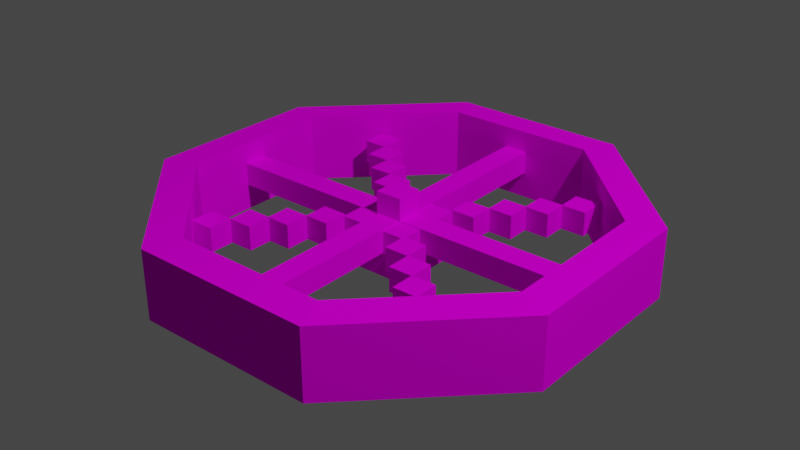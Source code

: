 # Source: weel_.blend  (saved by Blender 3.0.42; exported with 4.5.12 LTS)
import bpy
from mathutils import Matrix  # noqa: F401  (used for matrix-valued properties, if any)

bpy.ops.wm.read_factory_settings(use_empty=True)
scene = bpy.context.scene
scene.name = 'Scene'

# ---- collections
col_collection = bpy.data.collections.new('Collection'); scene.collection.children.link(col_collection)

# ---- images (referenced by path relative to the original .blend; pixels are not part of the script)
import os
ASSET_DIR = os.environ.get("B2B_ASSET_DIR", "")  # directory of the original .blend (textures are referenced by path, not embedded)
HERE = os.path.dirname(os.path.abspath(__file__))  # packed textures are extracted next to this script under _unpacked/

def load_image(name, relpath, width, height, colorspace="sRGB"):
    """Load a texture the original file referenced (path relative to the .blend, or extracted next to this script)."""
    p = next((c for c in (os.path.join(HERE, relpath), os.path.join(ASSET_DIR, relpath)) if relpath and os.path.exists(c)), "")
    if p:
        img = bpy.data.images.load(p, check_existing=True)
        img.name = name
    else:  # same state as the original file: an image datablock whose file is absent (Cycles renders it pink)
        img = bpy.data.images.new(name, width, height)
        img.source = "FILE"
        img.filepath = "//" + (relpath or name)
    img.colorspace_settings.name = colorspace
    return img
img_forest_spot_texture_all_png = load_image('Forest_spot_Texture_All.png', 'Forest_spot_Texture_All.png', 1024, 1024, 'sRGB')

# ---- materials (node trees are filled in below, after node groups)
mat_material = bpy.data.materials.new('Material')
mat_material.alpha_threshold = 0.0
mat_material.use_backface_culling = True
mat_material.use_transparent_shadow = False
mat_material.line_color = (0.0, 0.0, 0.0, 1.0)

# ---- material node trees
mat_material.use_nodes = True; mat_material.node_tree.nodes.clear()
_N = mat_material.node_tree.nodes; _L = mat_material.node_tree.links
n0 = _N.new('ShaderNodeOutputMaterial'); n0.name = 'Material Output'; n0.location = (300, 300)
n1 = _N.new('ShaderNodeBsdfPrincipled'); n1.name = 'Principled BSDF'; n1.location = (10, 300)
n1.distribution = 'GGX'
n1.subsurface_method = 'RANDOM_WALK_SKIN'
n1.inputs[2].default_value = 1.0
n1.inputs[3].default_value = 0.0
n1.inputs[11].default_value = 1.01
n1.inputs[13].default_value = 0.0
n1.inputs[20].default_value = 0.0
n1.inputs[27].default_value = (0.0, 0.0, 0.0, 1.0)
n2 = _N.new('ShaderNodeTexImage'); n2.name = 'Image Texture'; n2.location = (-280, 275)
n2.image = img_forest_spot_texture_all_png
n2.interpolation = 'Closest'
_L.new(n1.outputs[0], n0.inputs[0])
_L.new(n2.outputs[0], n1.inputs[0])
n0.is_active_output = True

# ---- world
world_world = bpy.data.worlds.new('World'); scene.world = world_world
world_world.use_nodes = True; world_world.node_tree.nodes.clear()
_N = world_world.node_tree.nodes; _L = world_world.node_tree.links
n0 = _N.new('ShaderNodeOutputWorld'); n0.name = 'World Output'; n0.location = (300, 300)
n1 = _N.new('ShaderNodeBackground'); n1.name = 'Background'; n1.location = (10, 300)
n1.inputs[0].default_value = (0.05088, 0.05088, 0.05088, 1.0)
_L.new(n1.outputs[0], n0.inputs[0])
n0.is_active_output = True
world_world.color = (0.05088, 0.05088, 0.05088)
world_world.use_sun_shadow = False
world_world.sun_shadow_jitter_overblur = 0.0

# ---- lights
light_light = bpy.data.lights.new('Light', 'POINT')
light_light.transmission_factor = 0.0
light_light.energy = 1000.0
light_light.shadow_soft_size = 0.1
light_light.shadow_maximum_resolution = 0.006
light_light.use_absolute_resolution = True

# ---- meshes
me_cube_001 = bpy.data.meshes.new('Cube.001')
me_cube_001.from_pydata([(-1.0, -1.0, -1.0), (-1.0, -1.0, 1.0), (-1.0, 1.0, -1.0), (-1.0, 1.0, 1.0), (1.0, -1.0, -1.0), (1.0, -1.0, 1.0), (1.0, 1.0, -1.0), (1.0, 1.0, 1.0), (2.639, 6.297, -1.042), (2.639, 6.297, 1.933), (6.272, 2.605, -1.042), (6.272, 2.605, 1.933), (6.231, -2.574, -1.042), (6.231, -2.574, 1.933), (2.54, -6.207, -1.042), (2.54, -6.207, 1.933), (-2.639, -6.165, -1.042), (-2.639, -6.165, 1.933), (-6.272, -2.474, -1.042), (-6.272, -2.474, 1.933), (-6.231, 2.705, -1.042), (-6.231, 2.705, 1.933), (-2.54, 6.338, -1.042), (-2.54, 6.338, 1.933), (5.331, 2.225, 2.0), (-2.159, 5.397, 2.0), (-5.331, -2.093, 2.0), (2.159, -5.266, 2.0), (-5.296, 2.309, 2.0), (2.243, 5.362, 2.0), (5.296, -2.178, 2.0), (-2.243, -5.231, 2.0), (2.243, 5.362, -1.109), (5.296, -2.178, -1.109), (-2.243, -5.231, -1.109), (-5.296, 2.309, -1.109), (-2.159, 5.397, -1.109), (2.159, -5.266, -1.109), (5.331, 2.225, -1.109), (-5.331, -2.093, -1.109), (-0.3996, -0.3804, -0.5609), (-0.3996, -0.3804, 2.029), (-0.3996, 0.3832, -0.5609), (-0.3996, 0.3832, 2.029), (0.3641, -0.3804, -0.5609), (0.3641, -0.3804, 2.029), (0.3641, 0.3832, -0.5609), (0.3641, 0.3832, 2.029), (-0.3759, -5.523, 0.04028), (-0.3759, -5.523, 1.059), (0.3231, -5.523, 0.04028), (0.3231, -5.523, 1.059), (-0.3759, 5.507, 0.04028), (-0.3759, 5.507, 1.059), (0.3231, 5.507, 0.04028), (0.3231, 5.507, 1.059), (-5.546, 0.3418, 0.04028), (-5.546, 0.3418, 1.059), (-5.546, -0.3571, 0.04028), (-5.546, -0.3571, 1.059), (5.493, 0.3418, 0.04028), (5.493, 0.3418, 1.059), (5.493, -0.3571, 0.04028), (5.493, -0.3571, 1.059), (-1.69, 0.9807, 0.03843), (-1.69, 0.9807, 1.084), (-1.69, 1.684, 0.03843), (-1.69, 1.684, 1.084), (-0.9867, 0.9807, 0.03843), (-0.9867, 0.9807, 1.084), (-0.9867, 1.684, 0.03843), (-0.9867, 1.684, 1.084), (-2.387, 1.669, 0.03843), (-2.387, 1.669, 1.084), (-2.387, 2.373, 0.03843), (-2.387, 2.373, 1.084), (-1.683, 1.669, 0.03843), (-1.683, 1.669, 1.084), (-1.683, 2.373, 0.03843), (-1.683, 2.373, 1.084), (-3.068, 2.343, 0.03843), (-3.068, 2.343, 1.084), (-3.068, 3.046, 0.03843), (-3.068, 3.046, 1.084), (-2.364, 2.343, 0.03843), (-2.364, 2.343, 1.084), (-2.364, 3.046, 0.03843), (-2.364, 3.046, 1.084), (-3.756, 3.031, 0.03843), (-3.756, 3.031, 1.084), (-3.756, 3.735, 0.03843), (-3.756, 3.735, 1.084), (-3.052, 3.031, 0.03843), (-3.052, 3.031, 1.084), (-3.052, 3.735, 0.03843), (-3.052, 3.735, 1.084), (1.694, -0.9729, 0.03843), (1.694, -0.9729, 1.084), (1.694, -1.677, 0.03843), (1.694, -1.677, 1.084), (0.9907, -0.9729, 0.03843), (0.9907, -0.9729, 1.084), (0.9907, -1.677, 0.03843), (0.9907, -1.677, 1.084), (2.391, -1.662, 0.03843), (2.391, -1.662, 1.084), (2.391, -2.365, 0.03843), (2.391, -2.365, 1.084), (1.687, -1.662, 0.03843), (1.687, -1.662, 1.084), (1.687, -2.365, 0.03843), (1.687, -2.365, 1.084), (3.072, -2.335, 0.03843), (3.072, -2.335, 1.084), (3.072, -3.039, 0.03843), (3.072, -3.039, 1.084), (2.368, -2.335, 0.03843), (2.368, -2.335, 1.084), (2.368, -3.039, 0.03843), (2.368, -3.039, 1.084), (3.76, -3.023, 0.03843), (3.76, -3.023, 1.084), (3.76, -3.727, 0.03843), (3.76, -3.727, 1.084), (3.056, -3.023, 0.03843), (3.056, -3.023, 1.084), (3.056, -3.727, 0.03843), (3.056, -3.727, 1.084), (0.9907, 1.684, 0.03843), (0.9907, 1.684, 1.084), (1.694, 1.684, 0.03843), (1.694, 1.684, 1.084), (0.9907, 0.9807, 0.03843), (0.9907, 0.9807, 1.084), (1.694, 0.9807, 0.03843), (1.694, 0.9807, 1.084), (1.679, 2.381, 0.03843), (1.679, 2.381, 1.084), (2.383, 2.381, 0.03843), (2.383, 2.381, 1.084), (1.679, 1.677, 0.03843), (1.679, 1.677, 1.084), (2.383, 1.677, 0.03843), (2.383, 1.677, 1.084), (2.353, 3.062, 0.03843), (2.353, 3.062, 1.084), (3.056, 3.062, 0.03843), (3.056, 3.062, 1.084), (2.353, 2.358, 0.03843), (2.353, 2.358, 1.084), (3.056, 2.358, 0.03843), (3.056, 2.358, 1.084), (3.041, 3.75, 0.03843), (3.041, 3.75, 1.084), (3.745, 3.75, 0.03843), (3.745, 3.75, 1.084), (3.041, 3.046, 0.03843), (3.041, 3.046, 1.084), (3.745, 3.046, 0.03843), (3.745, 3.046, 1.084), (-0.986, -1.677, 0.03843), (-0.986, -1.677, 1.084), (-1.69, -1.677, 0.03843), (-1.69, -1.677, 1.084), (-0.986, -0.9729, 0.03843), (-0.986, -0.9729, 1.084), (-1.69, -0.9729, 0.03843), (-1.69, -0.9729, 1.084), (-1.675, -2.373, 0.03843), (-1.675, -2.373, 1.084), (-2.378, -2.373, 0.03843), (-2.378, -2.373, 1.084), (-1.675, -1.669, 0.03843), (-1.675, -1.669, 1.084), (-2.378, -1.669, 0.03843), (-2.378, -1.669, 1.084), (-2.348, -3.054, 0.03843), (-2.348, -3.054, 1.084), (-3.052, -3.054, 0.03843), (-3.052, -3.054, 1.084), (-2.348, -2.35, 0.03843), (-2.348, -2.35, 1.084), (-3.052, -2.35, 0.03843), (-3.052, -2.35, 1.084), (-3.036, -3.742, 0.03843), (-3.036, -3.742, 1.084), (-3.74, -3.742, 0.03843), (-3.74, -3.742, 1.084), (-3.036, -3.039, 0.03843), (-3.036, -3.039, 1.084), (-3.74, -3.039, 0.03843), (-3.74, -3.039, 1.084)], [], [(0, 1, 3, 2), (2, 3, 7, 6), (6, 7, 5, 4), (4, 5, 1, 0), (2, 6, 4, 0), (7, 3, 1, 5), (8, 9, 11, 10), (10, 11, 13, 12), (12, 13, 15, 14), (14, 15, 17, 16), (16, 17, 19, 18), (18, 19, 21, 20), (25, 23, 21, 19, 26, 28), (26, 19, 17, 15, 13, 11, 9, 23, 25, 29, 24, 30, 27, 31), (20, 21, 23, 22), (22, 23, 9, 8), (22, 8, 10, 12, 14, 16, 18, 39, 34, 37, 33, 38, 32, 36), (39, 18, 20, 22, 36, 35), (38, 24, 29, 32), (30, 24, 38, 33), (27, 30, 33, 37), (31, 27, 37, 34), (26, 31, 34, 39), (35, 28, 26, 39), (36, 25, 28, 35), (32, 29, 25, 36), (40, 41, 43, 42), (42, 43, 47, 46), (46, 47, 45, 44), (44, 45, 41, 40), (42, 46, 44, 40), (47, 43, 41, 45), (48, 49, 51, 50), (50, 51, 55, 54), (54, 55, 53, 52), (52, 53, 49, 48), (50, 54, 52, 48), (55, 51, 49, 53), (56, 57, 59, 58), (58, 59, 63, 62), (62, 63, 61, 60), (60, 61, 57, 56), (58, 62, 60, 56), (63, 59, 57, 61), (64, 65, 67, 66), (66, 67, 71, 70), (70, 71, 69, 68), (68, 69, 65, 64), (66, 70, 68, 64), (71, 67, 65, 69), (72, 73, 75, 74), (74, 75, 79, 78), (78, 79, 77, 76), (76, 77, 73, 72), (74, 78, 76, 72), (79, 75, 73, 77), (80, 81, 83, 82), (82, 83, 87, 86), (86, 87, 85, 84), (84, 85, 81, 80), (82, 86, 84, 80), (87, 83, 81, 85), (88, 89, 91, 90), (90, 91, 95, 94), (94, 95, 93, 92), (92, 93, 89, 88), (90, 94, 92, 88), (95, 91, 89, 93), (96, 97, 99, 98), (98, 99, 103, 102), (102, 103, 101, 100), (100, 101, 97, 96), (98, 102, 100, 96), (103, 99, 97, 101), (104, 105, 107, 106), (106, 107, 111, 110), (110, 111, 109, 108), (108, 109, 105, 104), (106, 110, 108, 104), (111, 107, 105, 109), (112, 113, 115, 114), (114, 115, 119, 118), (118, 119, 117, 116), (116, 117, 113, 112), (114, 118, 116, 112), (119, 115, 113, 117), (120, 121, 123, 122), (122, 123, 127, 126), (126, 127, 125, 124), (124, 125, 121, 120), (122, 126, 124, 120), (127, 123, 121, 125), (128, 129, 131, 130), (130, 131, 135, 134), (134, 135, 133, 132), (132, 133, 129, 128), (130, 134, 132, 128), (135, 131, 129, 133), (136, 137, 139, 138), (138, 139, 143, 142), (142, 143, 141, 140), (140, 141, 137, 136), (138, 142, 140, 136), (143, 139, 137, 141), (144, 145, 147, 146), (146, 147, 151, 150), (150, 151, 149, 148), (148, 149, 145, 144), (146, 150, 148, 144), (151, 147, 145, 149), (152, 153, 155, 154), (154, 155, 159, 158), (158, 159, 157, 156), (156, 157, 153, 152), (154, 158, 156, 152), (159, 155, 153, 157), (160, 161, 163, 162), (162, 163, 167, 166), (166, 167, 165, 164), (164, 165, 161, 160), (162, 166, 164, 160), (167, 163, 161, 165), (168, 169, 171, 170), (170, 171, 175, 174), (174, 175, 173, 172), (172, 173, 169, 168), (170, 174, 172, 168), (175, 171, 169, 173), (176, 177, 179, 178), (178, 179, 183, 182), (182, 183, 181, 180), (180, 181, 177, 176), (178, 182, 180, 176), (183, 179, 177, 181), (184, 185, 187, 186), (186, 187, 191, 190), (190, 191, 189, 188), (188, 189, 185, 184), (186, 190, 188, 184), (191, 187, 185, 189)])
_uv = me_cube_001.uv_layers.new(name='UVMap')
_uv.uv.foreach_set('vector', [0.2775, 0.4213, 0.2775, 0.4213, 0.2775, 0.4213, 0.2775, 0.4213, 0.2775, 0.4213, 0.2775, 0.4213, 0.2775, 0.4213, 0.2775, 0.4213, 0.2775, 0.4213, 0.2775, 0.4213, 0.2775, 0.4213, 0.2775, 0.4213, 0.2775, 0.4213, 0.2775, 0.4213, 0.2775, 0.4213, 0.2775, 0.4213, 0.2775, 0.4213, 0.2775, 0.4213, 0.2775, 0.4213, 0.2775, 0.4213, 0.2775, 0.4213, 0.2775, 0.4213, 0.2775, 0.4213, 0.2775, 0.4213, 0.124, 0.3081, 0.124, 0.3081, 0.124, 0.3081, 0.124, 0.3081, 0.124, 0.3081, 0.124, 0.3081, 0.124, 0.3081, 0.124, 0.3081, 0.124, 0.3081, 0.124, 0.3081, 0.124, 0.3081, 0.124, 0.3081, 0.124, 0.3081, 0.124, 0.3081, 0.124, 0.3081, 0.124, 0.3081, 0.124, 0.3081, 0.124, 0.3081, 0.124, 0.3081, 0.124, 0.3081, 0.124, 0.3081, 0.124, 0.3081, 0.124, 0.3081, 0.124, 0.3081, 0.124, 0.3081, 0.124, 0.3081, 0.124, 0.3081, 0.124, 0.3081, 0.124, 0.3081, 0.124, 0.3081, 0.124, 0.3081, 0.124, 0.3081, 0.124, 0.3081, 0.124, 0.3081, 0.124, 0.3081, 0.124, 0.3081, 0.124, 0.3081, 0.124, 0.3081, 0.124, 0.3081, 0.124, 0.3081, 0.124, 0.3081, 0.124, 0.3081, 0.124, 0.3081, 0.124, 0.3081, 0.124, 0.3081, 0.124, 0.3081, 0.124, 0.3081, 0.124, 0.3081, 0.124, 0.3081, 0.124, 0.3081, 0.124, 0.3081, 0.124, 0.3081, 0.124, 0.3081, 0.124, 0.3081, 0.124, 0.3081, 0.124, 0.3081, 0.124, 0.3081, 0.124, 0.3081, 0.124, 0.3081, 0.124, 0.3081, 0.124, 0.3081, 0.124, 0.3081, 0.124, 0.3081, 0.124, 0.3081, 0.124, 0.3081, 0.124, 0.3081, 0.124, 0.3081, 0.124, 0.3081, 0.124, 0.3081, 0.124, 0.3081, 0.124, 0.3081, 0.124, 0.3081, 0.124, 0.3081, 0.124, 0.3081, 0.124, 0.3081, 0.124, 0.3081, 0.124, 0.3081, 0.124, 0.3081, 0.124, 0.3081, 0.124, 0.3081, 0.124, 0.3081, 0.124, 0.3081, 0.124, 0.3081, 0.124, 0.3081, 0.124, 0.3081, 0.124, 0.3081, 0.124, 0.3081, 0.124, 0.3081, 0.124, 0.3081, 0.124, 0.3081, 0.124, 0.3081, 0.124, 0.3081, 0.124, 0.3081, 0.124, 0.3081, 0.124, 0.3081, 0.124, 0.3081, 0.124, 0.3081, 0.124, 0.3081, 0.124, 0.3081, 0.124, 0.3081, 0.124, 0.3081, 0.124, 0.3081, 0.124, 0.3081, 0.124, 0.3081, 0.7736, 0.5, 0.7736, 0.5, 0.7736, 0.5, 0.7736, 0.5, 0.7736, 0.5, 0.7736, 0.5, 0.7736, 0.5, 0.7736, 0.5, 0.7736, 0.5, 0.7736, 0.5, 0.7736, 0.5, 0.7736, 0.5, 0.7736, 0.5, 0.7736, 0.5, 0.7736, 0.5, 0.7736, 0.5, 0.7736, 0.5, 0.7736, 0.5, 0.7736, 0.5, 0.7736, 0.5, 0.7736, 0.5, 0.7736, 0.5, 0.7736, 0.5, 0.7736, 0.5, 0.02162, 0.3425, 0.02162, 0.3425, 0.02162, 0.3425, 0.02162, 0.3425, 0.02162, 0.3425, 0.02162, 0.3425, 0.02162, 0.3425, 0.02162, 0.3425, 0.02162, 0.3425, 0.02162, 0.3425, 0.02162, 0.3425, 0.02162, 0.3425, 0.02162, 0.3425, 0.02162, 0.3425, 0.02162, 0.3425, 0.02162, 0.3425, 0.02162, 0.3425, 0.02162, 0.3425, 0.02162, 0.3425, 0.02162, 0.3425, 0.02162, 0.3425, 0.02162, 0.3425, 0.02162, 0.3425, 0.02162, 0.3425, 0.02359, 0.4213, 0.02359, 0.4213, 0.02359, 0.4213, 0.02359, 0.4213, 0.02359, 0.4213, 0.02359, 0.4213, 0.02359, 0.4213, 0.02359, 0.4213, 0.02359, 0.4213, 0.02359, 0.4213, 0.02359, 0.4213, 0.02359, 0.4213, 0.02359, 0.4213, 0.02359, 0.4213, 0.02359, 0.4213, 0.02359, 0.4213, 0.02359, 0.4213, 0.02359, 0.4213, 0.02359, 0.4213, 0.02359, 0.4213, 0.02359, 0.4213, 0.02359, 0.4213, 0.02359, 0.4213, 0.02359, 0.4213, 0.7687, 0.5, 0.7687, 0.5, 0.7687, 0.5, 0.7687, 0.5, 0.7687, 0.5, 0.7687, 0.5, 0.7687, 0.5, 0.7687, 0.5, 0.7687, 0.5, 0.7687, 0.5, 0.7687, 0.5, 0.7687, 0.5, 0.7687, 0.5, 0.7687, 0.5, 0.7687, 0.5, 0.7687, 0.5, 0.7687, 0.5, 0.7687, 0.5, 0.7687, 0.5, 0.7687, 0.5, 0.7736, 0.6575, 0.7736, 0.6575, 0.7736, 0.6575, 0.7736, 0.6575, 0.7687, 0.5, 0.7687, 0.5, 0.7687, 0.5, 0.7687, 0.5, 0.7687, 0.5, 0.7687, 0.5, 0.7687, 0.5, 0.7687, 0.5, 0.7687, 0.5, 0.7687, 0.5, 0.7687, 0.5, 0.7687, 0.5, 0.7687, 0.5, 0.7687, 0.5, 0.7687, 0.5, 0.7687, 0.5, 0.7687, 0.5, 0.7687, 0.5, 0.7687, 0.5, 0.7687, 0.5, 0.7736, 0.6575, 0.7736, 0.6575, 0.7736, 0.6575, 0.7736, 0.6575, 0.7736, 0.6575, 0.7736, 0.6575, 0.7736, 0.6575, 0.7736, 0.6575, 0.7736, 0.6575, 0.7736, 0.6575, 0.7736, 0.6575, 0.7736, 0.6575, 0.7736, 0.6575, 0.7736, 0.6575, 0.7736, 0.6575, 0.7736, 0.6575, 0.7736, 0.6575, 0.7736, 0.6575, 0.7736, 0.6575, 0.7736, 0.6575, 0.7736, 0.6575, 0.7736, 0.6575, 0.7736, 0.6575, 0.7736, 0.6575, 0.7736, 0.6575, 0.7736, 0.6575, 0.7736, 0.6575, 0.7736, 0.6575, 0.7756, 0.3425, 0.7756, 0.3425, 0.7756, 0.3425, 0.7756, 0.3425, 0.7756, 0.3425, 0.7756, 0.3425, 0.7756, 0.3425, 0.7756, 0.3425, 0.7756, 0.3425, 0.7756, 0.3425, 0.7756, 0.3425, 0.7756, 0.3425, 0.7756, 0.3425, 0.7756, 0.3425, 0.7756, 0.3425, 0.7756, 0.3425, 0.7756, 0.3425, 0.7756, 0.3425, 0.7756, 0.3425, 0.7756, 0.3425, 0.7756, 0.3425, 0.7756, 0.3425, 0.7756, 0.3425, 0.7756, 0.3425, 0.7687, 0.5, 0.7687, 0.5, 0.7687, 0.5, 0.7687, 0.5, 0.7687, 0.5, 0.7687, 0.5, 0.7687, 0.5, 0.7687, 0.5, 0.7687, 0.5, 0.7687, 0.5, 0.7687, 0.5, 0.7687, 0.5, 0.7687, 0.5, 0.7687, 0.5, 0.7687, 0.5, 0.7687, 0.5, 0.7687, 0.5, 0.7687, 0.5, 0.7687, 0.5, 0.7687, 0.5, 0.7736, 0.6575, 0.7736, 0.6575, 0.7736, 0.6575, 0.7736, 0.6575, 0.7687, 0.5, 0.7687, 0.5, 0.7687, 0.5, 0.7687, 0.5, 0.7687, 0.5, 0.7687, 0.5, 0.7687, 0.5, 0.7687, 0.5, 0.7687, 0.5, 0.7687, 0.5, 0.7687, 0.5, 0.7687, 0.5, 0.7687, 0.5, 0.7687, 0.5, 0.7687, 0.5, 0.7687, 0.5, 0.7687, 0.5, 0.7687, 0.5, 0.7687, 0.5, 0.7687, 0.5, 0.7736, 0.6575, 0.7736, 0.6575, 0.7736, 0.6575, 0.7736, 0.6575, 0.7687, 0.5, 0.7687, 0.5, 0.7687, 0.5, 0.7687, 0.5, 0.7687, 0.5, 0.7687, 0.5, 0.7687, 0.5, 0.7687, 0.5, 0.7687, 0.5, 0.7687, 0.5, 0.7687, 0.5, 0.7687, 0.5, 0.7687, 0.5, 0.7687, 0.5, 0.7687, 0.5, 0.7687, 0.5, 0.7687, 0.5, 0.7687, 0.5, 0.7687, 0.5, 0.7687, 0.5, 0.7736, 0.6575, 0.7736, 0.6575, 0.7736, 0.6575, 0.7736, 0.6575, 0.7687, 0.5, 0.7687, 0.5, 0.7687, 0.5, 0.7687, 0.5, 0.7687, 0.5, 0.7687, 0.5, 0.7687, 0.5, 0.7687, 0.5, 0.7687, 0.5, 0.7687, 0.5, 0.7687, 0.5, 0.7687, 0.5, 0.7687, 0.5, 0.7687, 0.5, 0.7687, 0.5, 0.7687, 0.5, 0.7687, 0.5, 0.7687, 0.5, 0.7687, 0.5, 0.7687, 0.5, 0.7736, 0.6575, 0.7736, 0.6575, 0.7736, 0.6575, 0.7736, 0.6575, 0.7687, 0.5, 0.7687, 0.5, 0.7687, 0.5, 0.7687, 0.5, 0.7687, 0.5, 0.7687, 0.5, 0.7687, 0.5, 0.7687, 0.5, 0.7687, 0.5, 0.7687, 0.5, 0.7687, 0.5, 0.7687, 0.5, 0.7687, 0.5, 0.7687, 0.5, 0.7687, 0.5, 0.7687, 0.5, 0.7687, 0.5, 0.7687, 0.5, 0.7687, 0.5, 0.7687, 0.5, 0.7736, 0.6575, 0.7736, 0.6575, 0.7736, 0.6575, 0.7736, 0.6575, 0.7687, 0.5, 0.7687, 0.5, 0.7687, 0.5, 0.7687, 0.5, 0.7687, 0.5, 0.7687, 0.5, 0.7687, 0.5, 0.7687, 0.5, 0.7687, 0.5, 0.7687, 0.5, 0.7687, 0.5, 0.7687, 0.5, 0.7687, 0.5, 0.7687, 0.5, 0.7687, 0.5, 0.7687, 0.5, 0.7687, 0.5, 0.7687, 0.5, 0.7687, 0.5, 0.7687, 0.5, 0.7736, 0.6575, 0.7736, 0.6575, 0.7736, 0.6575, 0.7736, 0.6575, 0.7687, 0.5, 0.7687, 0.5, 0.7687, 0.5, 0.7687, 0.5, 0.7687, 0.5, 0.7687, 0.5, 0.7687, 0.5, 0.7687, 0.5, 0.7687, 0.5, 0.7687, 0.5, 0.7687, 0.5, 0.7687, 0.5, 0.7687, 0.5, 0.7687, 0.5, 0.7687, 0.5, 0.7687, 0.5, 0.7687, 0.5, 0.7687, 0.5, 0.7687, 0.5, 0.7687, 0.5, 0.7736, 0.6575, 0.7736, 0.6575, 0.7736, 0.6575, 0.7736, 0.6575, 0.7687, 0.5, 0.7687, 0.5, 0.7687, 0.5, 0.7687, 0.5, 0.7687, 0.5, 0.7687, 0.5, 0.7687, 0.5, 0.7687, 0.5, 0.7687, 0.5, 0.7687, 0.5, 0.7687, 0.5, 0.7687, 0.5, 0.7687, 0.5, 0.7687, 0.5, 0.7687, 0.5, 0.7687, 0.5, 0.7687, 0.5, 0.7687, 0.5, 0.7687, 0.5, 0.7687, 0.5, 0.7736, 0.6575, 0.7736, 0.6575, 0.7736, 0.6575, 0.7736, 0.6575, 0.7687, 0.5, 0.7687, 0.5, 0.7687, 0.5, 0.7687, 0.5, 0.7687, 0.5, 0.7687, 0.5, 0.7687, 0.5, 0.7687, 0.5, 0.7687, 0.5, 0.7687, 0.5, 0.7687, 0.5, 0.7687, 0.5, 0.7717, 0.2057, 0.7717, 0.2057, 0.7717, 0.2057, 0.7717, 0.2057, 0.7687, 0.5, 0.7687, 0.5, 0.7687, 0.5, 0.7687, 0.5, 0.7736, 0.6575, 0.7736, 0.6575, 0.7736, 0.6575, 0.7736, 0.6575, 0.7687, 0.5, 0.7687, 0.5, 0.7687, 0.5, 0.7687, 0.5, 0.7687, 0.5, 0.7687, 0.5, 0.7687, 0.5, 0.7687, 0.5, 0.7687, 0.5, 0.7687, 0.5, 0.7687, 0.5, 0.7687, 0.5, 0.7687, 0.5, 0.7687, 0.5, 0.7687, 0.5, 0.7687, 0.5, 0.7687, 0.5, 0.7687, 0.5, 0.7687, 0.5, 0.7687, 0.5, 0.7736, 0.6575, 0.7736, 0.6575, 0.7736, 0.6575, 0.7736, 0.6575, 0.7687, 0.5, 0.7687, 0.5, 0.7687, 0.5, 0.7687, 0.5, 0.7687, 0.5, 0.7687, 0.5, 0.7687, 0.5, 0.7687, 0.5, 0.7687, 0.5, 0.7687, 0.5, 0.7687, 0.5, 0.7687, 0.5, 0.7687, 0.5, 0.7687, 0.5, 0.7687, 0.5, 0.7687, 0.5, 0.7687, 0.5, 0.7687, 0.5, 0.7687, 0.5, 0.7687, 0.5, 0.7736, 0.6575, 0.7736, 0.6575, 0.7736, 0.6575, 0.7736, 0.6575, 0.7687, 0.5, 0.7687, 0.5, 0.7687, 0.5, 0.7687, 0.5, 0.7687, 0.5, 0.7687, 0.5, 0.7687, 0.5, 0.7687, 0.5, 0.7687, 0.5, 0.7687, 0.5, 0.7687, 0.5, 0.7687, 0.5, 0.7687, 0.5, 0.7687, 0.5, 0.7687, 0.5, 0.7687, 0.5, 0.7687, 0.5, 0.7687, 0.5, 0.7687, 0.5, 0.7687, 0.5, 0.7736, 0.6575, 0.7736, 0.6575, 0.7736, 0.6575, 0.7736, 0.6575])
me_cube_001.materials.append(mat_material)
me_cube_001.use_remesh_fix_poles = True
me_cube_001.use_remesh_preserve_attributes = False
me_cube_001.update()

# ---- objects
ob_light = bpy.data.objects.new('Light', light_light)
ob_cube = bpy.data.objects.new('Cube', me_cube_001)

# ---- transforms, parenting, visibility, modifiers, constraints
ob_light.location = (4.076, 1.005, 5.904)
ob_light.rotation_euler = (0.6503, 0.05522, 1.866)
ob_light.lock_rotations_4d = False
ob_light.empty_display_type = 'ARROWS'
ob_light.color = (0.0, 0.0, 0.0, 0.0)
ob_light.lineart.crease_threshold = 0.0
ob_cube.location = (0.06958, 1.382, 0.2884)
ob_cube.scale = (0.1385, 0.1385, 0.09053)

# ---- collection membership
col_collection.objects.link(ob_light)
col_collection.objects.link(ob_cube)

# ---- scene / render settings (as saved in the file)
scene.frame_start = 1; scene.frame_end = 250; scene.frame_set(1)
scene.render.engine = 'BLENDER_EEVEE_NEXT'
scene.cycles.sampling_pattern = 'TABULATED_SOBOL'
scene.cycles.use_light_tree = False
scene.view_settings.view_transform = 'Filmic'
bpy.context.view_layer.update()

# ---- added for rendering (the .blend has no active camera): camera
cam_auto = bpy.data.cameras.new('AutoCamera')
cam_auto.lens = 50.0
cam_auto.sensor_width = 36.0
cam_auto.clip_end = 1000.0
ob_auto_camera = bpy.data.objects.new('AutoCamera', cam_auto)
scene.collection.objects.link(ob_auto_camera)
ob_auto_camera.location = (2.35874, -1.35578, 2.16138)
ob_auto_camera.rotation_euler = (1.09748, -7.21219e-08, 0.694738)
scene.camera = ob_auto_camera
bpy.context.view_layer.update()
